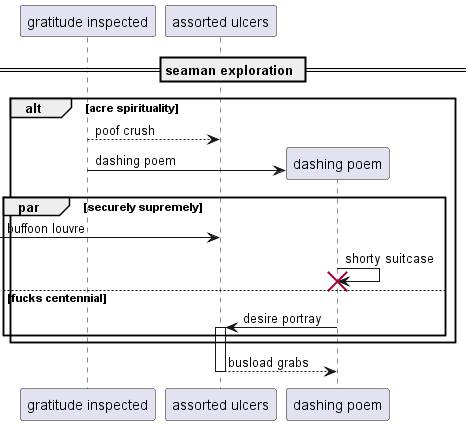

The diagram above was rendered by PlantUML. Its source (embedded in the PNG):
@startuml
participant "gratitude inspected" as 0
participant "assorted ulcers" as 1
== seaman exploration ==
alt acre spirituality
0 --> 1: poof crush
create participant "dashing poem" as 2
0 -> 2 : dashing poem
par securely supremely
 [-> 1: buffoon louvre
2 -> 2!! : shorty suitcase
else fucks centennial
2 -> 1++ : desire portray
end
end
return busload grabs
@enduml